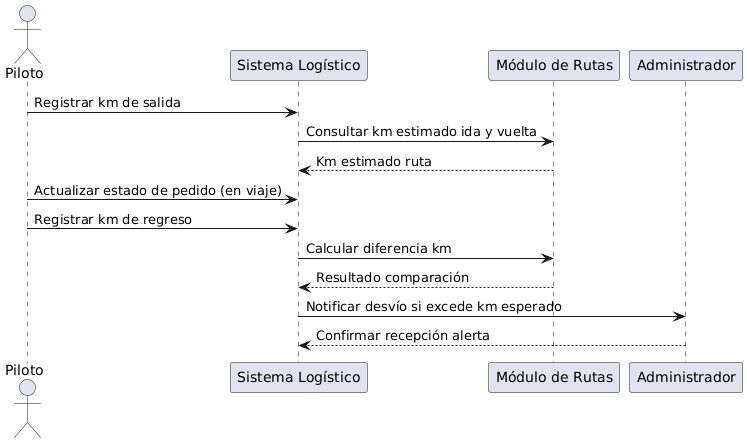

The diagram above was rendered by PlantUML. Its source (embedded in the PNG):
@startuml
actor Piloto
participant "Sistema Logístico" as Sistema
participant "Módulo de Rutas" as Rutas
participant "Administrador" as Admin

Piloto -> Sistema: Registrar km de salida
Sistema -> Rutas: Consultar km estimado ida y vuelta
Rutas --> Sistema: Km estimado ruta

Piloto -> Sistema: Actualizar estado de pedido (en viaje)

Piloto -> Sistema: Registrar km de regreso
Sistema -> Rutas: Calcular diferencia km
Rutas --> Sistema: Resultado comparación

Sistema -> Admin: Notificar desvío si excede km esperado
Admin --> Sistema: Confirmar recepción alerta
@enduml